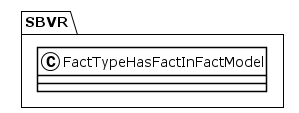

The diagram above was rendered by PlantUML. Its source (embedded in the PNG):
@startuml
!theme plain
package SBVR {
class FactTypeHasFactInFactModel {
}
}
@enduml